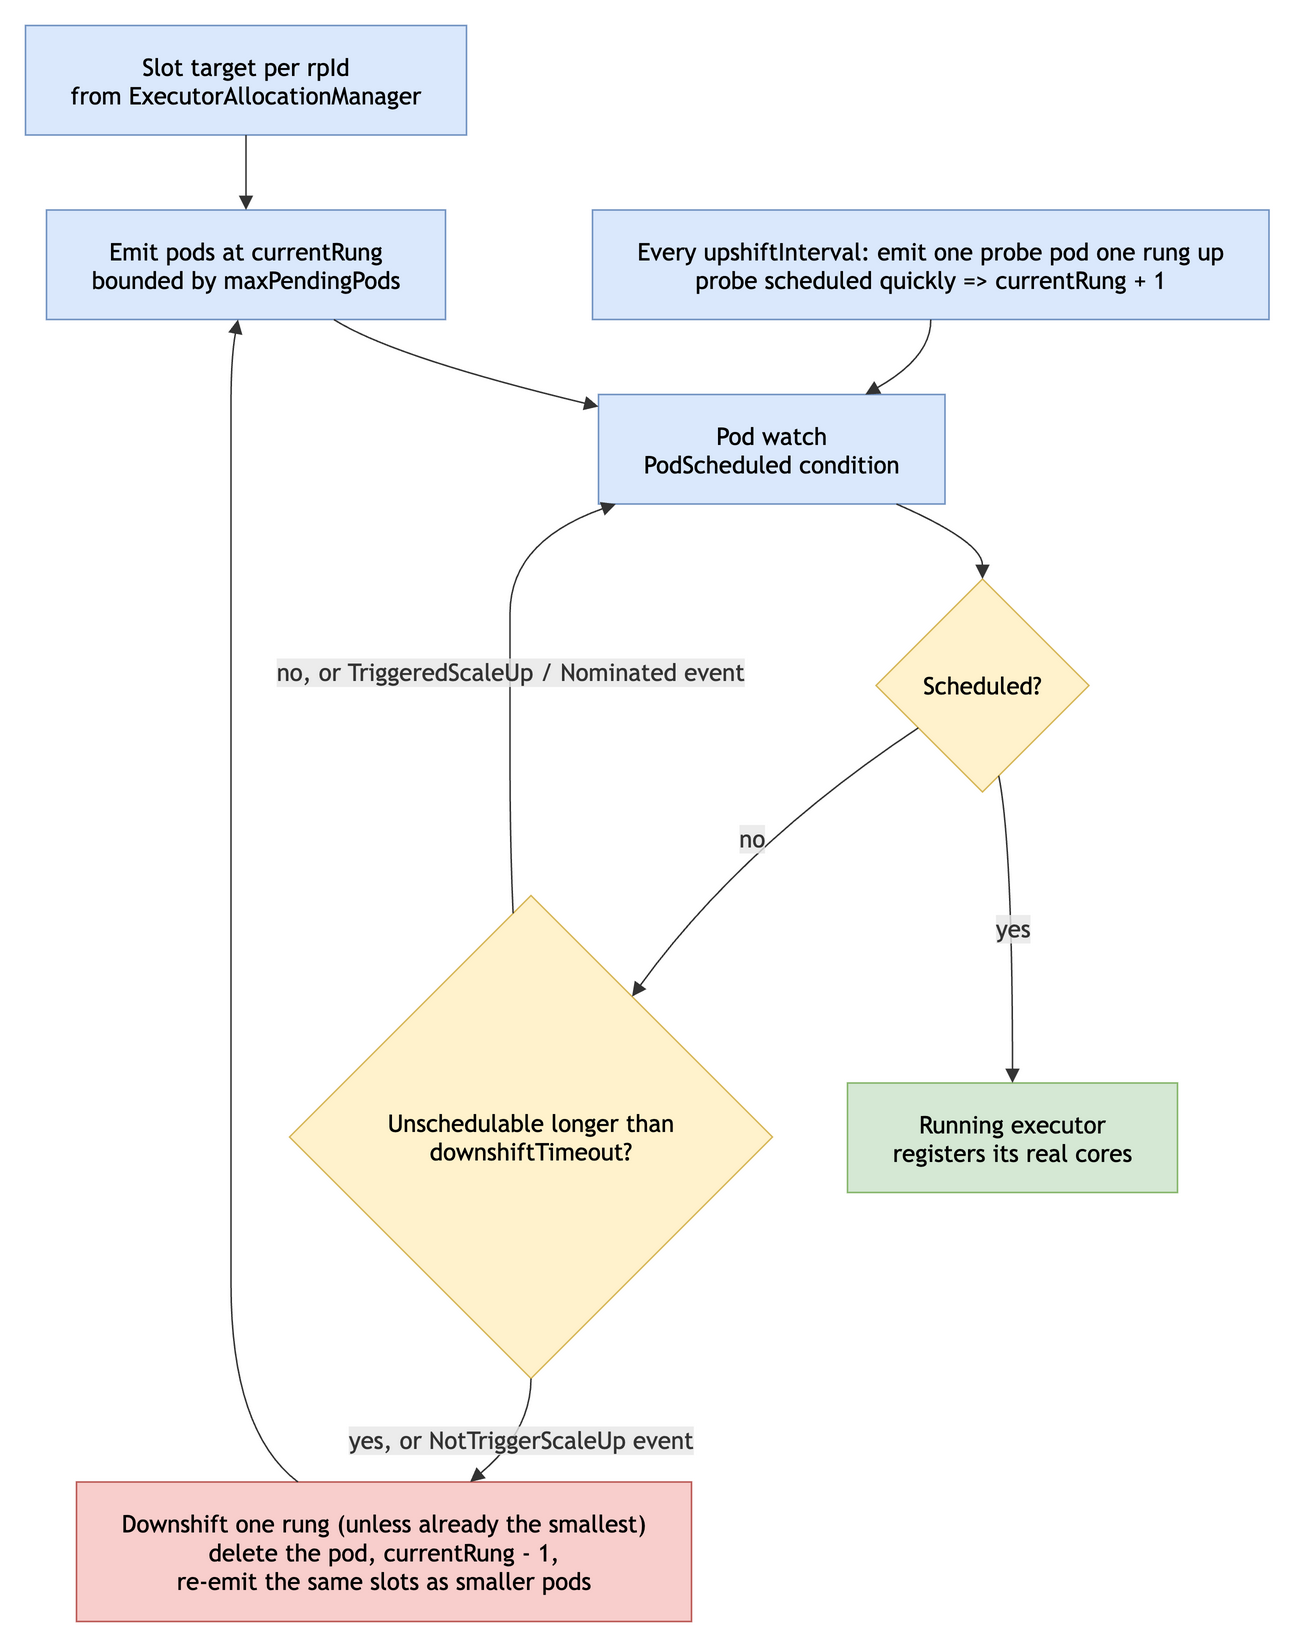

The diagram above was exported from draw.io. Its source (the exported page's mxGraphModel, read from the mxfile embedded in the PNG):
<mxGraphModel grid="0" gridSize="10" guides="1" tooltips="1" connect="1" arrows="1" fold="0" page="0" pageScale="1" pageWidth="827" pageHeight="1169" math="0" shadow="0">
  <root>
    <mxCell id="0" />
    <mxCell id="1" parent="0" />
    <UserObject label="Slot target per rpId&#10;from ExecutorAllocationManager" mermaidId="n:T" mermaidBaseStyle="html=1;whiteSpace=wrap;strokeWidth=1;fillColor=#dae8fc;strokeColor=#6c8ebf;fontColor=default;fontFamily=Trebuchet MS,Verdana,Arial,sans-serif;fontSize=16;" mermaidBaseValue="Slot target per rpId&#10;from ExecutorAllocationManager" id="2">
      <mxCell parent="1" style="html=1;whiteSpace=wrap;strokeWidth=1;fillColor=#dae8fc;strokeColor=#6c8ebf;fontColor=default;fontFamily=Trebuchet MS,Verdana,Arial,sans-serif;fontSize=16;" vertex="1">
        <mxGeometry height="73" width="294" x="8" y="8" as="geometry" />
      </mxCell>
    </UserObject>
    <UserObject label="Emit pods at currentRung&#10;bounded by maxPendingPods" mermaidId="n:E" mermaidBaseStyle="html=1;whiteSpace=wrap;strokeWidth=1;fillColor=#dae8fc;strokeColor=#6c8ebf;fontColor=default;fontFamily=Trebuchet MS,Verdana,Arial,sans-serif;fontSize=16;" mermaidBaseValue="Emit pods at currentRung&#10;bounded by maxPendingPods" id="3">
      <mxCell parent="1" style="html=1;whiteSpace=wrap;strokeWidth=1;fillColor=#dae8fc;strokeColor=#6c8ebf;fontColor=default;fontFamily=Trebuchet MS,Verdana,Arial,sans-serif;fontSize=16;" vertex="1">
        <mxGeometry height="73" width="266" x="22" y="131" as="geometry" />
      </mxCell>
    </UserObject>
    <UserObject label="Pod watch&#10;PodScheduled condition" mermaidId="n:W" mermaidBaseStyle="html=1;whiteSpace=wrap;strokeWidth=1;fillColor=#dae8fc;strokeColor=#6c8ebf;fontColor=default;fontFamily=Trebuchet MS,Verdana,Arial,sans-serif;fontSize=16;" mermaidBaseValue="Pod watch&#10;PodScheduled condition" id="4">
      <mxCell parent="1" style="html=1;whiteSpace=wrap;strokeWidth=1;fillColor=#dae8fc;strokeColor=#6c8ebf;fontColor=default;fontFamily=Trebuchet MS,Verdana,Arial,sans-serif;fontSize=16;" vertex="1">
        <mxGeometry height="73" width="231" x="390" y="254" as="geometry" />
      </mxCell>
    </UserObject>
    <UserObject label="Scheduled?" mermaidId="n:S" mermaidBaseStyle="rhombus;html=1;strokeWidth=1;whiteSpace=wrap;fillColor=#fff2cc;strokeColor=#d6b656;fontColor=default;fontFamily=Trebuchet MS,Verdana,Arial,sans-serif;fontSize=16;" mermaidBaseValue="Scheduled?" id="5">
      <mxCell parent="1" style="rhombus;html=1;strokeWidth=1;whiteSpace=wrap;fillColor=#fff2cc;strokeColor=#d6b656;fontColor=default;fontFamily=Trebuchet MS,Verdana,Arial,sans-serif;fontSize=16;" vertex="1">
        <mxGeometry height="142" width="142" x="575" y="377" as="geometry" />
      </mxCell>
    </UserObject>
    <UserObject label="Running executor&#10;registers its real cores" mermaidId="n:R" mermaidBaseStyle="html=1;whiteSpace=wrap;strokeWidth=1;fillColor=#d5e8d4;strokeColor=#82b366;fontColor=default;fontFamily=Trebuchet MS,Verdana,Arial,sans-serif;fontSize=16;" mermaidBaseValue="Running executor&#10;registers its real cores" id="6">
      <mxCell parent="1" style="html=1;whiteSpace=wrap;strokeWidth=1;fillColor=#d5e8d4;strokeColor=#82b366;fontColor=default;fontFamily=Trebuchet MS,Verdana,Arial,sans-serif;fontSize=16;" vertex="1">
        <mxGeometry height="73" width="220" x="556" y="713" as="geometry" />
      </mxCell>
    </UserObject>
    <UserObject label="Unschedulable longer than&#10;downshiftTimeout?" mermaidId="n:U" mermaidBaseStyle="rhombus;html=1;strokeWidth=1;whiteSpace=wrap;fillColor=#fff2cc;strokeColor=#d6b656;fontColor=default;fontFamily=Trebuchet MS,Verdana,Arial,sans-serif;fontSize=16;" mermaidBaseValue="Unschedulable longer than&#10;downshiftTimeout?" id="7">
      <mxCell parent="1" style="rhombus;html=1;strokeWidth=1;whiteSpace=wrap;fillColor=#fff2cc;strokeColor=#d6b656;fontColor=default;fontFamily=Trebuchet MS,Verdana,Arial,sans-serif;fontSize=16;" vertex="1">
        <mxGeometry height="322" width="322" x="184" y="588" as="geometry" />
      </mxCell>
    </UserObject>
    <UserObject label="Downshift one rung (unless already the smallest)&#10;delete the pod, currentRung - 1,&#10;re-emit the same slots as smaller pods" mermaidId="n:D" mermaidBaseStyle="html=1;whiteSpace=wrap;strokeWidth=1;fillColor=#f8cecc;strokeColor=#b85450;fontColor=default;fontFamily=Trebuchet MS,Verdana,Arial,sans-serif;fontSize=16;" mermaidBaseValue="Downshift one rung (unless already the smallest)&#10;delete the pod, currentRung - 1,&#10;re-emit the same slots as smaller pods" id="8">
      <mxCell parent="1" style="html=1;whiteSpace=wrap;strokeWidth=1;fillColor=#f8cecc;strokeColor=#b85450;fontColor=default;fontFamily=Trebuchet MS,Verdana,Arial,sans-serif;fontSize=16;" vertex="1">
        <mxGeometry height="93" width="410" x="42" y="979" as="geometry" />
      </mxCell>
    </UserObject>
    <UserObject label="Every upshiftInterval: emit one probe pod one rung up&#10;probe scheduled quickly =&gt; currentRung + 1" mermaidId="n:P" mermaidBaseStyle="html=1;whiteSpace=wrap;strokeWidth=1;fillColor=#dae8fc;strokeColor=#6c8ebf;fontColor=default;fontFamily=Trebuchet MS,Verdana,Arial,sans-serif;fontSize=16;" mermaidBaseValue="Every upshiftInterval: emit one probe pod one rung up&#10;probe scheduled quickly =&gt; currentRung + 1" id="9">
      <mxCell parent="1" style="html=1;whiteSpace=wrap;strokeWidth=1;fillColor=#dae8fc;strokeColor=#6c8ebf;fontColor=default;fontFamily=Trebuchet MS,Verdana,Arial,sans-serif;fontSize=16;" vertex="1">
        <mxGeometry height="73" width="451" x="386" y="131" as="geometry" />
      </mxCell>
    </UserObject>
    <UserObject label="" mermaidId="e:T-&gt;E#0" mermaidBaseStyle="curved=1;startArrow=none;endArrow=block;endSize=7;strokeColor=light-dark(#333333,#cccccc);exitX=0.5;exitY=1;entryX=0.5;entryY=0;" mermaidBaseValue="" id="10">
      <mxCell edge="1" parent="1" source="2" style="curved=1;startArrow=none;endArrow=block;endSize=7;strokeColor=light-dark(#333333,#cccccc);exitX=0.5;exitY=1;entryX=0.5;entryY=0;" target="3">
        <mxGeometry relative="1" as="geometry">
          <Array as="points" />
        </mxGeometry>
      </mxCell>
    </UserObject>
    <UserObject label="" mermaidId="e:E-&gt;W#0" mermaidBaseStyle="curved=1;startArrow=none;endArrow=block;endSize=7;strokeColor=light-dark(#333333,#cccccc);exitX=0.72;exitY=1;entryX=0;entryY=0.11;" mermaidBaseValue="" id="11">
      <mxCell edge="1" parent="1" source="3" style="curved=1;startArrow=none;endArrow=block;endSize=7;strokeColor=light-dark(#333333,#cccccc);exitX=0.72;exitY=1;entryX=0;entryY=0.11;" target="4">
        <mxGeometry relative="1" as="geometry">
          <Array as="points">
            <mxPoint x="253" y="229" />
          </Array>
        </mxGeometry>
      </mxCell>
    </UserObject>
    <UserObject label="" mermaidId="e:W-&gt;S#0" mermaidBaseStyle="curved=1;startArrow=none;endArrow=block;endSize=7;strokeColor=light-dark(#333333,#cccccc);exitX=0.86;exitY=1;entryX=0.5;entryY=0;" mermaidBaseValue="" id="12">
      <mxCell edge="1" parent="1" source="4" style="curved=1;startArrow=none;endArrow=block;endSize=7;strokeColor=light-dark(#333333,#cccccc);exitX=0.86;exitY=1;entryX=0.5;entryY=0;" target="5">
        <mxGeometry relative="1" as="geometry">
          <Array as="points">
            <mxPoint x="646" y="352" />
          </Array>
        </mxGeometry>
      </mxCell>
    </UserObject>
    <UserObject label="yes" mermaidId="e:S-&gt;R#0" mermaidBaseStyle="curved=1;startArrow=none;endArrow=block;endSize=7;strokeColor=light-dark(#333333,#cccccc);html=1;fontSize=16;labelBackgroundColor=light-dark(#E8E8E88D,#2a2a2a8D);fontFamily=Trebuchet MS,Verdana,Arial,sans-serif;fontColor=light-dark(#333333,#cccccc);exitX=0.59;exitY=1;entryX=0.5;entryY=0;" mermaidBaseValue="yes" id="13">
      <mxCell edge="1" parent="1" source="5" style="curved=1;startArrow=none;endArrow=block;endSize=7;strokeColor=light-dark(#333333,#cccccc);html=1;fontSize=16;labelBackgroundColor=light-dark(#E8E8E88D,#2a2a2a8D);fontFamily=Trebuchet MS,Verdana,Arial,sans-serif;fontColor=light-dark(#333333,#cccccc);exitX=0.59;exitY=1;entryX=0.5;entryY=0;" target="6">
        <mxGeometry relative="1" as="geometry">
          <Array as="points">
            <mxPoint x="666" y="554" />
          </Array>
        </mxGeometry>
      </mxCell>
    </UserObject>
    <UserObject label="no" mermaidId="e:S-&gt;U#0" mermaidBaseStyle="curved=1;startArrow=none;endArrow=block;endSize=7;strokeColor=light-dark(#333333,#cccccc);html=1;fontSize=16;labelBackgroundColor=light-dark(#E8E8E88D,#2a2a2a8D);fontFamily=Trebuchet MS,Verdana,Arial,sans-serif;fontColor=light-dark(#333333,#cccccc);exitX=0;exitY=0.83;entryX=0.86;entryY=0;" mermaidBaseValue="no" id="14">
      <mxCell edge="1" parent="1" source="5" style="curved=1;startArrow=none;endArrow=block;endSize=7;strokeColor=light-dark(#333333,#cccccc);html=1;fontSize=16;labelBackgroundColor=light-dark(#E8E8E88D,#2a2a2a8D);fontFamily=Trebuchet MS,Verdana,Arial,sans-serif;fontColor=light-dark(#333333,#cccccc);exitX=0;exitY=0.83;entryX=0.86;entryY=0;" target="7">
        <mxGeometry relative="1" as="geometry">
          <Array as="points">
            <mxPoint x="486" y="554" />
          </Array>
        </mxGeometry>
      </mxCell>
    </UserObject>
    <UserObject label="no, or TriggeredScaleUp / Nominated event" mermaidId="e:U-&gt;W#0" mermaidBaseStyle="curved=1;startArrow=none;endArrow=block;endSize=7;strokeColor=light-dark(#333333,#cccccc);html=1;fontSize=16;labelBackgroundColor=light-dark(#E8E8E88D,#2a2a2a8D);fontFamily=Trebuchet MS,Verdana,Arial,sans-serif;fontColor=light-dark(#333333,#cccccc);exitX=0.46;exitY=0;entryX=0.05;entryY=1;" mermaidBaseValue="no, or TriggeredScaleUp / Nominated event" id="15">
      <mxCell edge="1" parent="1" source="7" style="curved=1;startArrow=none;endArrow=block;endSize=7;strokeColor=light-dark(#333333,#cccccc);html=1;fontSize=16;labelBackgroundColor=light-dark(#E8E8E88D,#2a2a2a8D);fontFamily=Trebuchet MS,Verdana,Arial,sans-serif;fontColor=light-dark(#333333,#cccccc);exitX=0.46;exitY=0;entryX=0.05;entryY=1;" target="4">
        <mxGeometry relative="1" as="geometry">
          <Array as="points">
            <mxPoint x="331" y="554" />
            <mxPoint x="331" y="448" />
            <mxPoint x="331" y="352" />
          </Array>
        </mxGeometry>
      </mxCell>
    </UserObject>
    <UserObject label="yes, or NotTriggerScaleUp event" mermaidId="e:U-&gt;D#0" mermaidBaseStyle="curved=1;startArrow=none;endArrow=block;endSize=7;strokeColor=light-dark(#333333,#cccccc);html=1;fontSize=16;labelBackgroundColor=light-dark(#E8E8E88D,#2a2a2a8D);fontFamily=Trebuchet MS,Verdana,Arial,sans-serif;fontColor=light-dark(#333333,#cccccc);exitX=0.5;exitY=1;entryX=0.64;entryY=0;" mermaidBaseValue="yes, or NotTriggerScaleUp event" id="16">
      <mxCell edge="1" parent="1" source="7" style="curved=1;startArrow=none;endArrow=block;endSize=7;strokeColor=light-dark(#333333,#cccccc);html=1;fontSize=16;labelBackgroundColor=light-dark(#E8E8E88D,#2a2a2a8D);fontFamily=Trebuchet MS,Verdana,Arial,sans-serif;fontColor=light-dark(#333333,#cccccc);exitX=0.5;exitY=1;entryX=0.64;entryY=0;" target="8">
        <mxGeometry relative="1" as="geometry">
          <Array as="points">
            <mxPoint x="345" y="945" />
          </Array>
        </mxGeometry>
      </mxCell>
    </UserObject>
    <UserObject label="" mermaidId="e:D-&gt;E#0" mermaidBaseStyle="curved=1;startArrow=none;endArrow=block;endSize=7;strokeColor=light-dark(#333333,#cccccc);exitX=0.36;exitY=0;entryX=0.48;entryY=1;" mermaidBaseValue="" id="17">
      <mxCell edge="1" parent="1" source="8" style="curved=1;startArrow=none;endArrow=block;endSize=7;strokeColor=light-dark(#333333,#cccccc);exitX=0.36;exitY=0;entryX=0.48;entryY=1;" target="3">
        <mxGeometry relative="1" as="geometry">
          <Array as="points">
            <mxPoint x="145" y="945" />
            <mxPoint x="145" y="749" />
            <mxPoint x="145" y="554" />
            <mxPoint x="145" y="448" />
            <mxPoint x="145" y="352" />
            <mxPoint x="145" y="291" />
            <mxPoint x="145" y="229" />
          </Array>
        </mxGeometry>
      </mxCell>
    </UserObject>
    <UserObject label="" mermaidId="e:P-&gt;W#0" mermaidBaseStyle="curved=1;startArrow=none;endArrow=block;endSize=7;strokeColor=light-dark(#333333,#cccccc);exitX=0.5;exitY=1;entryX=0.77;entryY=0;" mermaidBaseValue="" id="18">
      <mxCell edge="1" parent="1" source="9" style="curved=1;startArrow=none;endArrow=block;endSize=7;strokeColor=light-dark(#333333,#cccccc);exitX=0.5;exitY=1;entryX=0.77;entryY=0;" target="4">
        <mxGeometry relative="1" as="geometry">
          <Array as="points">
            <mxPoint x="612" y="229" />
          </Array>
        </mxGeometry>
      </mxCell>
    </UserObject>
  </root>
</mxGraphModel>